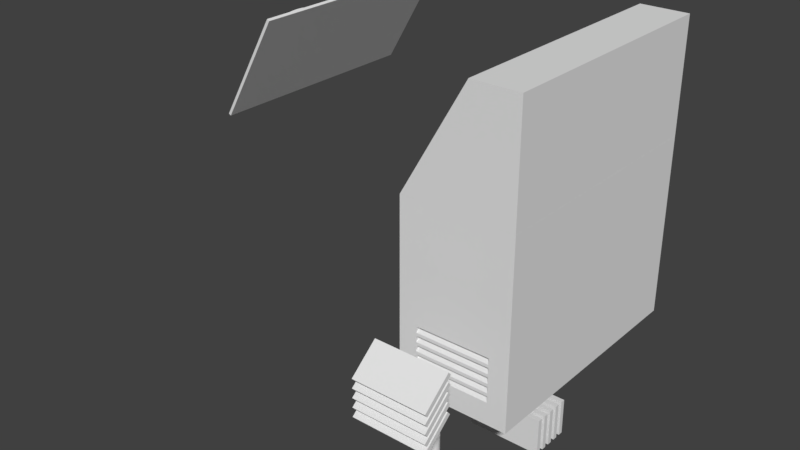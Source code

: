 # Source: solar2v02.blend  (saved by Blender 2.79.0; exported with 4.5.12 LTS)
import bpy
from mathutils import Matrix  # noqa: F401  (used for matrix-valued properties, if any)

bpy.ops.wm.read_factory_settings(use_empty=True)
scene = bpy.context.scene
scene.name = 'Scene'

# ---- collections
col_collection_1 = bpy.data.collections.new('Collection 1'); scene.collection.children.link(col_collection_1)

# ---- materials (node trees are filled in below, after node groups)
mat_material = bpy.data.materials.new('Material')
mat_material.alpha_threshold = 0.0
mat_material.use_transparent_shadow = False
mat_material.roughness = 0.5
mat_material.line_color = (0.0, 0.0, 0.0, 1.0)

# ---- material node trees

# ---- world
world_world = bpy.data.worlds.new('World'); scene.world = world_world
world_world.color = (0.05088, 0.05088, 0.05088)
world_world.use_sun_shadow = False
world_world.sun_shadow_jitter_overblur = 0.0
world_world.cycles.sampling_method = 'MANUAL'

# ---- meshes
me_cube_014 = bpy.data.meshes.new('Cube.014')
me_cube_014.from_pydata([(-10.0, -10.0, -10.0), (-10.0, -10.0, 10.0), (-10.0, 10.0, -10.0), (-10.0, 10.0, 10.0), (10.0, -10.0, -10.0), (10.0, -10.0, 10.0), (10.0, 10.0, -10.0), (10.0, 10.0, 10.0)], [], [(0, 1, 3, 2), (2, 3, 7, 6), (6, 7, 5, 4), (4, 5, 1, 0), (2, 6, 4, 0), (7, 3, 1, 5)])
me_cube_014.use_remesh_preserve_volume = False
me_cube_014.use_remesh_preserve_attributes = False
me_cube_014.use_mirror_vertex_groups = False
me_cube_014.update()
me_cube_013 = bpy.data.meshes.new('Cube.013')
me_cube_013.from_pydata([(-10.0, -10.0, -10.0), (-10.0, -10.0, 10.0), (-10.0, 10.0, -10.0), (-10.0, 10.0, 10.0), (10.0, -10.0, -10.0), (10.0, -10.0, 10.0), (10.0, 10.0, -10.0), (10.0, 10.0, 10.0)], [], [(0, 1, 3, 2), (2, 3, 7, 6), (6, 7, 5, 4), (4, 5, 1, 0), (2, 6, 4, 0), (7, 3, 1, 5)])
me_cube_013.use_remesh_preserve_volume = False
me_cube_013.use_remesh_preserve_attributes = False
me_cube_013.use_mirror_vertex_groups = False
me_cube_013.update()
me_cube_012 = bpy.data.meshes.new('Cube.012')
me_cube_012.from_pydata([(-10.0, -10.0, -10.0), (-10.0, -10.0, 10.0), (-10.0, 10.0, -10.0), (-10.0, 10.0, 10.0), (10.0, -10.0, -10.0), (10.0, -10.0, 10.0), (10.0, 10.0, -10.0), (10.0, 10.0, 10.0)], [], [(0, 1, 3, 2), (2, 3, 7, 6), (6, 7, 5, 4), (4, 5, 1, 0), (2, 6, 4, 0), (7, 3, 1, 5)])
me_cube_012.use_remesh_preserve_volume = False
me_cube_012.use_remesh_preserve_attributes = False
me_cube_012.use_mirror_vertex_groups = False
me_cube_012.update()
me_cube_011 = bpy.data.meshes.new('Cube.011')
me_cube_011.from_pydata([(-10.0, -10.0, -10.0), (-10.0, -10.0, 10.0), (-10.0, 10.0, -10.0), (-10.0, 10.0, 10.0), (10.0, -10.0, -10.0), (10.0, -10.0, 10.0), (10.0, 10.0, -10.0), (10.0, 10.0, 10.0)], [], [(0, 1, 3, 2), (2, 3, 7, 6), (6, 7, 5, 4), (4, 5, 1, 0), (2, 6, 4, 0), (7, 3, 1, 5)])
me_cube_011.use_remesh_preserve_volume = False
me_cube_011.use_remesh_preserve_attributes = False
me_cube_011.use_mirror_vertex_groups = False
me_cube_011.update()
me_cube_010 = bpy.data.meshes.new('Cube.010')
me_cube_010.from_pydata([(-10.0, -10.0, -10.0), (-10.0, -10.0, 10.0), (-10.0, 10.0, -10.0), (-10.0, 10.0, 10.0), (10.0, -10.0, -10.0), (10.0, -10.0, 10.0), (10.0, 10.0, -10.0), (10.0, 10.0, 10.0)], [], [(0, 1, 3, 2), (2, 3, 7, 6), (6, 7, 5, 4), (4, 5, 1, 0), (2, 6, 4, 0), (7, 3, 1, 5)])
me_cube_010.use_remesh_preserve_volume = False
me_cube_010.use_remesh_preserve_attributes = False
me_cube_010.use_mirror_vertex_groups = False
me_cube_010.update()
me_cube_009 = bpy.data.meshes.new('Cube.009')
me_cube_009.from_pydata([(-10.0, -10.0, -10.0), (-10.0, -10.0, 10.0), (-10.0, 10.0, -10.0), (-10.0, 10.0, 10.0), (10.0, -10.0, -10.0), (10.0, -10.0, 10.0), (10.0, 10.0, -10.0), (10.0, 10.0, 10.0)], [], [(0, 1, 3, 2), (2, 3, 7, 6), (6, 7, 5, 4), (4, 5, 1, 0), (2, 6, 4, 0), (7, 3, 1, 5)])
me_cube_009.use_remesh_preserve_volume = False
me_cube_009.use_remesh_preserve_attributes = False
me_cube_009.use_mirror_vertex_groups = False
me_cube_009.update()
me_cube_008 = bpy.data.meshes.new('Cube.008')
me_cube_008.from_pydata([(-10.0, -10.0, -10.0), (-10.0, -10.0, 10.0), (-10.0, 10.0, -10.0), (-10.0, 10.0, 10.0), (10.0, -10.0, -10.0), (10.0, -10.0, 10.0), (10.0, 10.0, -10.0), (10.0, 10.0, 10.0)], [], [(0, 1, 3, 2), (2, 3, 7, 6), (6, 7, 5, 4), (4, 5, 1, 0), (2, 6, 4, 0), (7, 3, 1, 5)])
me_cube_008.use_remesh_preserve_volume = False
me_cube_008.use_remesh_preserve_attributes = False
me_cube_008.use_mirror_vertex_groups = False
me_cube_008.update()
me_cube_006 = bpy.data.meshes.new('Cube.006')
me_cube_006.from_pydata([(-10.0, -10.0, -10.0), (-10.0, -10.0, 10.0), (-10.0, 10.0, -10.0), (-10.0, 10.0, 10.0), (10.0, -10.0, -10.0), (10.0, -10.0, 10.0), (10.0, 10.0, -10.0), (10.0, 10.0, 10.0)], [], [(0, 1, 3, 2), (2, 3, 7, 6), (6, 7, 5, 4), (4, 5, 1, 0), (2, 6, 4, 0), (7, 3, 1, 5)])
me_cube_006.use_remesh_preserve_volume = False
me_cube_006.use_remesh_preserve_attributes = False
me_cube_006.use_mirror_vertex_groups = False
me_cube_006.update()
me_cube_005 = bpy.data.meshes.new('Cube.005')
me_cube_005.from_pydata([(-10.0, -10.0, -10.0), (-10.0, -10.0, 10.0), (-10.0, 10.0, -10.0), (-10.0, 10.0, 10.0), (10.0, -10.0, -10.0), (10.0, -10.0, 10.0), (10.0, 10.0, -10.0), (10.0, 10.0, 10.0)], [], [(0, 1, 3, 2), (2, 3, 7, 6), (6, 7, 5, 4), (4, 5, 1, 0), (2, 6, 4, 0), (7, 3, 1, 5)])
me_cube_005.use_remesh_preserve_volume = False
me_cube_005.use_remesh_preserve_attributes = False
me_cube_005.use_mirror_vertex_groups = False
me_cube_005.update()
me_cube_004 = bpy.data.meshes.new('Cube.004')
me_cube_004.from_pydata([(-10.0, -10.0, -10.0), (-10.0, -10.0, 10.0), (-10.0, 10.0, -10.0), (-10.0, 10.0, 10.0), (10.0, -10.0, -10.0), (10.0, -10.0, 10.0), (10.0, 10.0, -10.0), (10.0, 10.0, 10.0)], [], [(0, 1, 3, 2), (2, 3, 7, 6), (6, 7, 5, 4), (4, 5, 1, 0), (2, 6, 4, 0), (7, 3, 1, 5)])
me_cube_004.use_remesh_preserve_volume = False
me_cube_004.use_remesh_preserve_attributes = False
me_cube_004.use_mirror_vertex_groups = False
me_cube_004.update()
me_cylinder_001 = bpy.data.meshes.new('Cylinder.001')
me_cylinder_001.from_pydata([(0.0, 10.0, -10.0), (0.0, 10.0, 10.0), (1.951, 9.808, -10.0), (1.951, 9.808, 10.0), (3.827, 9.239, -10.0), (3.827, 9.239, 10.0), (5.556, 8.315, -10.0), (5.556, 8.315, 10.0), (7.071, 7.071, -10.0), (7.071, 7.071, 10.0), (8.315, 5.556, -10.0), (8.315, 5.556, 10.0), (9.239, 3.827, -10.0), (9.239, 3.827, 10.0), (9.808, 1.951, -10.0), (9.808, 1.951, 10.0), (10.0, 7.55e-07, -10.0), (10.0, 7.55e-07, 10.0), (9.808, -1.951, -10.0), (9.808, -1.951, 10.0), (9.239, -3.827, -10.0), (9.239, -3.827, 10.0), (8.315, -5.556, -10.0), (8.315, -5.556, 10.0), (7.071, -7.071, -10.0), (7.071, -7.071, 10.0), (5.556, -8.315, -10.0), (5.556, -8.315, 10.0), (3.827, -9.239, -10.0), (3.827, -9.239, 10.0), (1.951, -9.808, -10.0), (1.951, -9.808, 10.0), (-3.258e-06, -10.0, -10.0), (-3.258e-06, -10.0, 10.0), (-1.951, -9.808, -10.0), (-1.951, -9.808, 10.0), (-3.827, -9.239, -10.0), (-3.827, -9.239, 10.0), (-5.556, -8.315, -10.0), (-5.556, -8.315, 10.0), (-7.071, -7.071, -10.0), (-7.071, -7.071, 10.0), (-8.315, -5.556, -10.0), (-8.315, -5.556, 10.0), (-9.239, -3.827, -10.0), (-9.239, -3.827, 10.0), (-9.808, -1.951, -10.0), (-9.808, -1.951, 10.0), (-10.0, 9.656e-06, -10.0), (-10.0, 9.656e-06, 10.0), (-9.808, 1.951, -10.0), (-9.808, 1.951, 10.0), (-9.239, 3.827, -10.0), (-9.239, 3.827, 10.0), (-8.315, 5.556, -10.0), (-8.315, 5.556, 10.0), (-7.071, 7.071, -10.0), (-7.071, 7.071, 10.0), (-5.556, 8.315, -10.0), (-5.556, 8.315, 10.0), (-3.827, 9.239, -10.0), (-3.827, 9.239, 10.0), (-1.951, 9.808, -10.0), (-1.951, 9.808, 10.0)], [], [(0, 1, 3, 2), (2, 3, 5, 4), (4, 5, 7, 6), (6, 7, 9, 8), (8, 9, 11, 10), (10, 11, 13, 12), (12, 13, 15, 14), (14, 15, 17, 16), (16, 17, 19, 18), (18, 19, 21, 20), (20, 21, 23, 22), (22, 23, 25, 24), (24, 25, 27, 26), (26, 27, 29, 28), (28, 29, 31, 30), (30, 31, 33, 32), (32, 33, 35, 34), (34, 35, 37, 36), (36, 37, 39, 38), (38, 39, 41, 40), (40, 41, 43, 42), (42, 43, 45, 44), (44, 45, 47, 46), (46, 47, 49, 48), (48, 49, 51, 50), (50, 51, 53, 52), (52, 53, 55, 54), (54, 55, 57, 56), (56, 57, 59, 58), (58, 59, 61, 60), (3, 1, 63, 61, 59, 57, 55, 53, 51, 49, 47, 45, 43, 41, 39, 37, 35, 33, 31, 29, 27, 25, 23, 21, 19, 17, 15, 13, 11, 9, 7, 5), (60, 61, 63, 62), (62, 63, 1, 0), (0, 2, 4, 6, 8, 10, 12, 14, 16, 18, 20, 22, 24, 26, 28, 30, 32, 34, 36, 38, 40, 42, 44, 46, 48, 50, 52, 54, 56, 58, 60, 62)])
me_cylinder_001.use_remesh_preserve_volume = False
me_cylinder_001.use_remesh_preserve_attributes = False
me_cylinder_001.use_mirror_vertex_groups = False
me_cylinder_001.update()
me_cylinder = bpy.data.meshes.new('Cylinder')
me_cylinder.from_pydata([(0.0, 10.0, -10.0), (0.0, 10.0, 10.0), (1.951, 9.808, -10.0), (1.951, 9.808, 10.0), (3.827, 9.239, -10.0), (3.827, 9.239, 10.0), (5.556, 8.315, -10.0), (5.556, 8.315, 10.0), (7.071, 7.071, -10.0), (7.071, 7.071, 10.0), (8.315, 5.556, -10.0), (8.315, 5.556, 10.0), (9.239, 3.827, -10.0), (9.239, 3.827, 10.0), (9.808, 1.951, -10.0), (9.808, 1.951, 10.0), (10.0, 7.55e-07, -10.0), (10.0, 7.55e-07, 10.0), (9.808, -1.951, -10.0), (9.808, -1.951, 10.0), (9.239, -3.827, -10.0), (9.239, -3.827, 10.0), (8.315, -5.556, -10.0), (8.315, -5.556, 10.0), (7.071, -7.071, -10.0), (7.071, -7.071, 10.0), (5.556, -8.315, -10.0), (5.556, -8.315, 10.0), (3.827, -9.239, -10.0), (3.827, -9.239, 10.0), (1.951, -9.808, -10.0), (1.951, -9.808, 10.0), (-3.258e-06, -10.0, -10.0), (-3.258e-06, -10.0, 10.0), (-1.951, -9.808, -10.0), (-1.951, -9.808, 10.0), (-3.827, -9.239, -10.0), (-3.827, -9.239, 10.0), (-5.556, -8.315, -10.0), (-5.556, -8.315, 10.0), (-7.071, -7.071, -10.0), (-7.071, -7.071, 10.0), (-8.315, -5.556, -10.0), (-8.315, -5.556, 10.0), (-9.239, -3.827, -10.0), (-9.239, -3.827, 10.0), (-9.808, -1.951, -10.0), (-9.808, -1.951, 10.0), (-10.0, 9.656e-06, -10.0), (-10.0, 9.656e-06, 10.0), (-9.808, 1.951, -10.0), (-9.808, 1.951, 10.0), (-9.239, 3.827, -10.0), (-9.239, 3.827, 10.0), (-8.315, 5.556, -10.0), (-8.315, 5.556, 10.0), (-7.071, 7.071, -10.0), (-7.071, 7.071, 10.0), (-5.556, 8.315, -10.0), (-5.556, 8.315, 10.0), (-3.827, 9.239, -10.0), (-3.827, 9.239, 10.0), (-1.951, 9.808, -10.0), (-1.951, 9.808, 10.0)], [], [(0, 1, 3, 2), (2, 3, 5, 4), (4, 5, 7, 6), (6, 7, 9, 8), (8, 9, 11, 10), (10, 11, 13, 12), (12, 13, 15, 14), (14, 15, 17, 16), (16, 17, 19, 18), (18, 19, 21, 20), (20, 21, 23, 22), (22, 23, 25, 24), (24, 25, 27, 26), (26, 27, 29, 28), (28, 29, 31, 30), (30, 31, 33, 32), (32, 33, 35, 34), (34, 35, 37, 36), (36, 37, 39, 38), (38, 39, 41, 40), (40, 41, 43, 42), (42, 43, 45, 44), (44, 45, 47, 46), (46, 47, 49, 48), (48, 49, 51, 50), (50, 51, 53, 52), (52, 53, 55, 54), (54, 55, 57, 56), (56, 57, 59, 58), (58, 59, 61, 60), (3, 1, 63, 61, 59, 57, 55, 53, 51, 49, 47, 45, 43, 41, 39, 37, 35, 33, 31, 29, 27, 25, 23, 21, 19, 17, 15, 13, 11, 9, 7, 5), (60, 61, 63, 62), (62, 63, 1, 0), (0, 2, 4, 6, 8, 10, 12, 14, 16, 18, 20, 22, 24, 26, 28, 30, 32, 34, 36, 38, 40, 42, 44, 46, 48, 50, 52, 54, 56, 58, 60, 62)])
me_cylinder.use_remesh_preserve_volume = False
me_cylinder.use_remesh_preserve_attributes = False
me_cylinder.use_mirror_vertex_groups = False
me_cylinder.update()
me_cube_002 = bpy.data.meshes.new('Cube.002')
me_cube_002.from_pydata([(-10.0, -10.0, -10.0), (-10.0, -10.0, 10.0), (-10.0, 10.0, -10.0), (-10.0, 10.0, 10.0), (10.0, -10.0, -10.0), (10.0, -10.0, 10.0), (10.0, 10.0, -10.0), (10.0, 10.0, 10.0)], [], [(0, 1, 3, 2), (2, 3, 7, 6), (6, 7, 5, 4), (4, 5, 1, 0), (2, 6, 4, 0), (7, 3, 1, 5)])
me_cube_002.use_remesh_preserve_volume = False
me_cube_002.use_remesh_preserve_attributes = False
me_cube_002.use_mirror_vertex_groups = False
me_cube_002.update()
me_cube_001 = bpy.data.meshes.new('Cube.001')
me_cube_001.from_pydata([(102.9, -168.9, 56.45), (156.6, -168.9, 25.45), (102.9, -6.244, 56.45), (156.6, -6.244, 25.45), (98.45, -176.3, 3.017), (98.45, -176.3, 57.33), (98.45, -95.76, 3.017), (98.45, -95.76, 57.33), (158.8, -179.9, 3.815e-06), (158.8, -179.9, 25.59), (158.8, -95.79, 3.815e-06), (158.8, -95.79, 25.59), (98.45, -3.541, 57.33), (98.45, -3.541, 3.017), (158.8, 0.05997, 3.815e-06), (158.8, 0.05997, 25.59), (98.45, -95.79, 1.526e-05), (98.45, -179.9, 3.815e-06), (98.45, -179.9, 60.35), (98.45, -95.79, 60.35), (98.45, 0.05997, 60.35), (98.45, 0.05997, 1.526e-05), (155.6, -95.76, 24.41), (155.6, -95.76, 3.017), (155.6, -176.3, 3.017), (155.6, -176.3, 24.41), (155.6, -3.541, 24.41), (155.6, -3.541, 3.017), (157.2, -6.244, 26.49), (103.5, -168.9, 57.44), (103.5, -6.244, 57.44), (157.2, -168.9, 26.49), (139.9, -88.85, 33.41), (140.7, -88.85, 34.67), (139.8, -84.3, 33.51), (140.5, -84.3, 34.76), (123.3, -79.92, 43.02), (124.0, -79.92, 44.29), (122.8, -84.3, 43.31), (123.5, -84.3, 44.57), (122.6, -88.85, 43.4), (123.3, -88.85, 44.67), (139.8, -93.41, 33.51), (140.5, -93.41, 34.76), (122.8, -93.41, 43.31), (123.5, -93.41, 44.57), (140.0, -97.78, 35.05), (139.3, -97.78, 33.79), (139.2, -101.8, 35.51), (138.5, -101.8, 34.26), (124.8, -101.8, 43.83), (124.1, -101.8, 42.56), (124.0, -97.78, 44.29), (123.3, -97.78, 43.02), (138.1, -105.4, 36.13), (137.4, -105.4, 34.88), (125.9, -105.4, 43.2), (125.2, -105.4, 41.94), (136.8, -108.3, 36.89), (136.1, -108.3, 35.63), (128.7, -110.4, 41.58), (128.0, -110.4, 40.32), (127.2, -108.3, 42.45), (126.5, -108.3, 41.18), (133.7, -111.7, 38.69), (133.0, -111.7, 37.43), (135.3, -110.4, 37.75), (134.6, -110.4, 36.5), (130.3, -111.7, 40.64), (129.6, -111.7, 39.38), (132.0, -112.2, 39.67), (131.3, -112.2, 38.41), (124.1, -75.89, 42.56), (124.8, -75.89, 43.83), (139.3, -79.92, 33.79), (140.0, -79.92, 35.05), (125.2, -72.35, 41.94), (125.9, -72.35, 43.2), (138.5, -75.89, 34.26), (139.2, -75.89, 35.51), (137.4, -72.35, 34.88), (138.1, -72.35, 36.13), (128.0, -67.3, 40.32), (128.7, -67.3, 41.58), (126.5, -69.45, 41.18), (127.2, -69.45, 42.45), (136.1, -69.45, 35.63), (136.8, -69.45, 36.89), (129.6, -65.97, 39.38), (130.3, -65.97, 40.64), (134.6, -67.3, 36.5), (135.3, -67.3, 37.75), (133.0, -65.97, 37.43), (133.7, -65.97, 38.69), (131.3, -65.52, 38.41), (132.0, -65.52, 39.67)], [], [(2, 0, 1, 70, 68, 60, 62, 56, 50, 52, 45, 41, 39, 37, 73, 77, 85, 83, 89, 95, 3), (0, 29, 31, 1), (3, 1, 31, 28), (10, 8, 17, 16, 21, 14), (8, 9, 18, 17), (21, 20, 15, 14), (4, 5, 25, 24), (4, 6, 16, 17), (5, 4, 17, 18), (7, 5, 18, 19), (13, 12, 20, 21), (12, 7, 19, 20), (6, 13, 21, 16), (24, 25, 22, 23), (23, 22, 26, 27), (12, 13, 27, 26), (11, 15, 28, 31, 9), (7, 12, 26, 94, 88, 82, 84, 76, 72, 36, 38, 40, 44, 53, 51, 57, 63, 61, 69, 71, 25, 5), (11, 9, 8, 10, 14, 15), (13, 6, 4, 24, 23, 27), (9, 31, 29, 30, 28, 15, 20, 19, 18), (30, 2, 3, 28), (29, 0, 2, 30), (45, 44, 40, 41), (3, 95, 93, 91, 87, 81, 79, 75, 35, 33, 43, 46, 48, 54, 58, 66, 64, 70, 1), (56, 57, 51, 50), (50, 51, 53, 52), (35, 34, 32, 33), (39, 38, 36, 37), (41, 40, 38, 39), (73, 72, 76, 77), (95, 94, 92, 93), (64, 65, 71, 70), (79, 78, 74, 75), (70, 71, 69, 68), (93, 92, 90, 91), (77, 76, 84, 85), (58, 59, 67, 66), (85, 84, 82, 83), (62, 63, 57, 56), (87, 86, 80, 81), (75, 74, 34, 35), (60, 61, 63, 62), (54, 55, 59, 58), (46, 47, 49, 48), (89, 88, 94, 95), (37, 36, 72, 73), (33, 32, 42, 43), (52, 53, 44, 45), (25, 71, 65, 67, 59, 55, 49, 47, 42, 32, 34, 74, 78, 80, 86, 90, 92, 94, 26, 22), (66, 67, 65, 64), (91, 90, 86, 87), (83, 82, 88, 89), (43, 42, 47, 46), (68, 69, 61, 60), (81, 80, 78, 79), (48, 49, 55, 54)])
me_cube_001.use_remesh_preserve_volume = False
me_cube_001.use_remesh_preserve_attributes = False
me_cube_001.use_mirror_vertex_groups = False
me_cube_001.update()
me_cube = bpy.data.meshes.new('Cube')
me_cube.from_pydata([(0.0, 0.0, 0.0), (0.0, -134.9, 0.0), (-60.35, -134.9, 0.0), (-60.35, 0.0, 0.0), (-3.017, -2.7, 98.45), (-3.017, -132.2, 98.45), (-57.33, -132.2, 98.45), (-57.33, -2.7, 98.45), (0.0, 0.0, 98.45), (-1.978e-05, -134.9, 98.45), (-60.35, 0.0, 98.45), (-60.35, -134.9, 98.45), (0.0, 0.0, 98.45), (-1.978e-05, -134.9, 98.45), (-60.35, 0.0, 98.45), (-60.35, -134.9, 98.45), (0.0, 0.0, 98.45), (-1.978e-05, -134.9, 98.45), (-60.35, 0.0, 98.45), (-60.35, -134.9, 98.45), (-3.017, -2.7, 3.0), (-3.017, -132.2, 3.0), (-57.33, -2.7, 3.0), (-57.33, -132.2, 3.0), (-50.31, -8.197, -2.384e-07), (-50.31, -8.197, 3.0), (-52.39, -4.308, -2.384e-07), (-52.39, -4.308, 3.0), (-52.87, -4.356, -2.384e-07), (-52.87, -4.356, 3.0), (-53.34, -4.498, -2.384e-07), (-53.34, -4.498, 3.0), (-54.69, -7.765, -2.384e-07), (-54.69, -7.765, 3.0), (-54.46, -8.197, -2.384e-07), (-54.46, -8.197, 3.0), (-54.84, -7.296, -2.384e-07), (-54.84, -7.296, 3.0), (-54.15, -8.576, -2.384e-07), (-54.15, -8.576, 3.0), (-52.87, -9.26, -2.384e-07), (-52.87, -9.26, 3.0), (-52.39, -9.308, -2.384e-07), (-52.39, -9.308, 3.0), (-53.34, -9.118, -2.384e-07), (-53.34, -9.118, 3.0), (-49.93, -6.32, -2.384e-07), (-49.93, -6.32, 3.0), (-51.0, -4.729, -2.384e-07), (-51.0, -4.729, 3.0), (-49.89, -6.808, -2.384e-07), (-49.89, -6.808, 3.0), (-50.08, -5.851, -2.384e-07), (-50.08, -5.851, 3.0), (-51.9, -9.26, -2.384e-07), (-51.9, -9.26, 3.0), (-54.15, -5.04, -2.384e-07), (-54.15, -5.04, 3.0), (-53.77, -4.729, -2.384e-07), (-53.77, -4.729, 3.0), (-54.46, -5.419, -2.384e-07), (-54.46, -5.419, 3.0), (-49.93, -7.296, -2.384e-07), (-49.93, -7.296, 3.0), (-51.0, -8.887, -2.384e-07), (-51.0, -8.887, 3.0), (-50.62, -8.576, -2.384e-07), (-50.62, -8.576, 3.0), (-50.08, -7.765, -2.384e-07), (-50.08, -7.765, 3.0), (-54.89, -6.808, -2.384e-07), (-54.89, -6.808, 3.0), (-53.77, -8.887, -2.384e-07), (-53.77, -8.887, 3.0), (-54.84, -6.32, -2.384e-07), (-54.84, -6.32, 3.0), (-50.62, -5.04, -2.384e-07), (-50.62, -5.04, 3.0), (-51.43, -9.118, -2.384e-07), (-51.43, -9.118, 3.0), (-50.31, -5.419, -2.384e-07), (-50.31, -5.419, 3.0), (-54.69, -5.851, -2.384e-07), (-54.69, -5.851, 3.0), (-51.43, -4.498, -2.384e-07), (-51.43, -4.498, 3.0), (-51.9, -4.356, -2.384e-07), (-51.9, -4.356, 3.0), (-47.08, -124.5, -4.768e-07), (-47.08, -124.5, 3.0), (-50.4, -118.3, -4.768e-07), (-50.4, -118.3, 3.0), (-51.18, -118.4, -4.768e-07), (-51.18, -118.4, 3.0), (-51.93, -118.6, -4.768e-07), (-51.93, -118.6, 3.0), (-54.1, -123.8, -4.768e-07), (-54.1, -123.8, 3.0), (-53.73, -124.5, -4.768e-07), (-53.73, -124.5, 3.0), (-54.33, -123.1, -4.768e-07), (-54.33, -123.1, 3.0), (-53.23, -125.1, -4.768e-07), (-53.23, -125.1, 3.0), (-51.18, -126.2, -4.768e-07), (-51.18, -126.2, 3.0), (-50.4, -126.3, -4.768e-07), (-50.4, -126.3, 3.0), (-51.93, -126.0, -4.768e-07), (-51.93, -126.0, 3.0), (-46.48, -121.5, -4.768e-07), (-46.48, -121.5, 3.0), (-48.18, -119.0, -4.768e-07), (-48.18, -119.0, 3.0), (-46.4, -122.3, -4.768e-07), (-46.4, -122.3, 3.0), (-46.71, -120.8, -4.768e-07), (-46.71, -120.8, 3.0), (-49.62, -126.2, -4.768e-07), (-49.62, -126.2, 3.0), (-53.23, -119.5, -4.768e-07), (-53.23, -119.5, 3.0), (-52.62, -119.0, -4.768e-07), (-52.62, -119.0, 3.0), (-53.73, -120.1, -4.768e-07), (-53.73, -120.1, 3.0), (-46.48, -123.1, -4.768e-07), (-46.48, -123.1, 3.0), (-48.18, -125.6, -4.768e-07), (-48.18, -125.6, 3.0), (-47.57, -125.1, -4.768e-07), (-47.57, -125.1, 3.0), (-46.71, -123.8, -4.768e-07), (-46.71, -123.8, 3.0), (-54.4, -122.3, -4.768e-07), (-54.4, -122.3, 3.0), (-52.62, -125.6, -4.768e-07), (-52.62, -125.6, 3.0), (-54.33, -121.5, -4.768e-07), (-54.33, -121.5, 3.0), (-47.57, -119.5, -4.768e-07), (-47.57, -119.5, 3.0), (-48.87, -126.0, -4.768e-07), (-48.87, -126.0, 3.0), (-47.08, -120.1, -4.768e-07), (-47.08, -120.1, 3.0), (-54.1, -120.8, -4.768e-07), (-54.1, -120.8, 3.0), (-48.87, -118.6, -4.768e-07), (-48.87, -118.6, 3.0), (-49.62, -118.4, -4.768e-07), (-49.62, -118.4, 3.0), (-10.54, -2.7, 31.99), (-10.54, -1.192e-07, 29.72), (-50.54, -2.7, 31.99), (-50.54, -1.192e-07, 29.72), (-50.54, -2.7, 35.25), (-50.54, -4.768e-07, 32.99), (-10.54, -2.7, 35.25), (-10.54, -4.768e-07, 32.99), (-10.54, -1.073e-06, 24.72), (-10.54, -2.7, 26.99), (-50.54, -1.073e-06, 24.72), (-50.54, -2.7, 26.99), (-50.54, -4.768e-07, 27.99), (-50.54, -2.7, 30.25), (-10.54, 4.768e-07, 27.99), (-10.54, -2.7, 30.25), (-10.54, -1.073e-06, 19.72), (-10.54, -2.7, 21.99), (-50.54, -1.192e-07, 19.72), (-50.54, -2.7, 21.99), (-50.54, -1.431e-06, 22.99), (-50.54, -2.7, 25.25), (-10.54, -1.431e-06, 22.99), (-10.54, -2.7, 25.25), (-10.54, -1.073e-06, 14.72), (-10.54, -2.7, 16.99), (-50.54, -1.788e-06, 14.72), (-50.54, -2.7, 16.99), (-50.54, -1.431e-06, 17.99), (-50.54, -2.7, 20.25), (-10.54, 4.768e-07, 17.99), (-10.54, -2.7, 20.25), (-10.54, -1.192e-07, 9.724), (-10.54, -2.7, 11.99), (-50.54, -1.192e-07, 9.724), (-50.54, -2.7, 11.99), (-50.54, -4.768e-07, 12.99), (-50.54, -2.7, 15.25), (-10.54, -4.768e-07, 12.99), (-10.54, -2.7, 15.25), (-50.54, -134.9, 35.14), (-50.54, -132.2, 37.41), (-50.54, -134.9, 31.88), (-50.54, -132.2, 34.15), (-10.54, -134.9, 31.88), (-10.54, -132.2, 34.15), (-10.54, -134.9, 35.14), (-10.54, -132.2, 37.41), (-50.54, -132.2, 32.41), (-50.54, -134.9, 30.14), (-50.54, -132.2, 29.15), (-50.54, -134.9, 26.88), (-10.54, -134.9, 26.88), (-10.54, -132.2, 29.15), (-10.54, -134.9, 30.14), (-10.54, -132.2, 32.41), (-50.54, -132.2, 27.41), (-50.54, -134.9, 25.14), (-50.54, -132.2, 24.15), (-50.54, -134.9, 21.88), (-10.54, -132.2, 24.15), (-10.54, -134.9, 21.88), (-10.54, -132.2, 27.41), (-10.54, -134.9, 25.14), (-50.54, -132.2, 22.41), (-50.54, -134.9, 20.14), (-50.54, -132.2, 19.15), (-50.54, -134.9, 16.88), (-10.54, -134.9, 16.88), (-10.54, -132.2, 19.15), (-10.54, -134.9, 20.14), (-10.54, -132.2, 22.41), (-50.54, -132.2, 17.41), (-50.54, -134.9, 15.14), (-50.54, -132.2, 14.15), (-50.54, -134.9, 11.88), (-10.54, -132.2, 14.15), (-10.54, -134.9, 11.88), (-10.54, -132.2, 17.41), (-10.54, -134.9, 15.14), (-50.54, -69.61, 0.0), (-50.54, -69.61, 3.0), (-50.54, -67.11, 0.0), (-50.54, -67.11, 3.0), (-10.54, -67.11, 9.537e-07), (-10.54, -67.11, 3.0), (-10.54, -69.61, -4.768e-07), (-10.54, -69.61, 3.0), (-50.54, -74.61, 3.0), (-50.54, -74.61, -4.768e-07), (-50.54, -72.11, 3.0), (-50.54, -72.11, -4.768e-07), (-10.54, -72.11, 3.0), (-10.54, -72.11, 0.0), (-10.54, -74.61, 3.0), (-10.54, -74.61, -4.768e-07), (-50.54, -79.61, 3.0), (-50.54, -79.61, -4.768e-07), (-50.54, -77.11, 3.0), (-50.54, -77.11, -4.768e-07), (-10.54, -77.11, 3.0), (-10.54, -77.11, 0.0), (-10.54, -79.61, 3.0), (-10.54, -79.61, -4.768e-07), (-50.54, -84.61, 3.0), (-50.54, -84.61, 9.537e-07), (-50.54, -82.11, 3.0), (-50.54, -82.11, 9.537e-07), (-10.54, -82.11, 3.0), (-10.54, -82.11, 0.0), (-10.54, -84.61, 3.0), (-10.54, -84.61, -1.431e-06), (-50.54, -89.61, 3.0), (-50.54, -89.61, 9.537e-07), (-50.54, -87.11, 3.0), (-50.54, -87.11, 9.537e-07), (-10.54, -87.11, 3.0), (-10.54, -87.11, -2.384e-06), (-10.54, -89.61, 3.0), (-10.54, -89.61, -2.861e-06)], [], [(0, 50, 46, 52, 80, 76, 48, 84, 86, 26, 28, 30, 58, 56, 60, 82, 74, 70, 3), (7, 6, 23, 22), (0, 8, 9, 1), (1, 9, 11, 2, 194, 192, 198), (2, 11, 10, 3), (8, 0, 153, 159, 157, 3, 10), (12, 13, 9, 8), (14, 12, 8, 10), (13, 15, 11, 9), (15, 14, 10, 11), (16, 17, 13, 12), (18, 16, 12, 14), (17, 19, 15, 13), (19, 18, 14, 15), (4, 5, 17, 16), (7, 4, 16, 18), (5, 6, 19, 17), (6, 7, 18, 19), (20, 22, 71, 75, 83, 61, 57, 59, 31, 29, 27, 87, 85, 49, 77, 81, 53, 47, 51), (4, 7, 22, 154, 156, 158, 20), (6, 5, 21, 197, 199, 193, 23), (5, 4, 20, 21), (62, 63, 51, 50), (3, 70, 36, 32, 34, 38, 72, 44, 40, 42, 54, 78, 64, 66, 24, 68, 62, 50, 0, 1, 238, 236, 234), (66, 67, 25, 24), (24, 25, 69, 68), (74, 75, 71, 70), (46, 47, 53, 52), (50, 51, 47, 46), (80, 81, 77, 76), (26, 27, 29, 28), (40, 41, 43, 42), (60, 61, 83, 82), (42, 43, 55, 54), (28, 29, 31, 30), (76, 77, 49, 48), (72, 73, 45, 44), (48, 49, 85, 84), (64, 65, 67, 66), (58, 59, 57, 56), (82, 83, 75, 74), (78, 79, 65, 64), (38, 39, 73, 72), (32, 33, 35, 34), (86, 87, 27, 26), (52, 53, 81, 80), (70, 71, 37, 36), (68, 69, 63, 62), (44, 45, 41, 40), (30, 31, 59, 58), (84, 85, 87, 86), (54, 55, 79, 78), (36, 37, 33, 32), (56, 57, 61, 60), (51, 63, 69, 25, 67, 65, 79, 55, 43, 41, 45, 73, 39, 35, 33, 37, 71, 22, 23, 233, 235, 237, 20), (34, 35, 39, 38), (126, 127, 115, 114), (130, 131, 89, 88), (88, 89, 133, 132), (138, 139, 135, 134), (110, 111, 117, 116), (114, 115, 111, 110), (144, 145, 141, 140), (21, 115, 127, 133, 89, 131, 129, 143, 119, 107, 105, 109, 137, 103, 99, 97, 101, 135, 23), (90, 91, 93, 92), (104, 105, 107, 106), (124, 125, 147, 146), (106, 107, 119, 118), (92, 93, 95, 94), (140, 141, 113, 112), (136, 137, 109, 108), (2, 134, 100, 96, 98, 102, 136, 108, 104, 106, 118, 142, 128, 130, 88, 132, 126, 114, 1), (112, 113, 149, 148), (128, 129, 131, 130), (122, 123, 121, 120), (146, 147, 139, 138), (142, 143, 129, 128), (102, 103, 137, 136), (96, 97, 99, 98), (150, 151, 91, 90), (116, 117, 145, 144), (134, 135, 101, 100), (132, 133, 127, 126), (108, 109, 105, 104), (94, 95, 123, 122), (148, 149, 151, 150), (118, 119, 143, 142), (100, 101, 97, 96), (120, 121, 125, 124), (98, 99, 103, 102), (153, 152, 158, 159), (3, 157, 155, 153, 0, 160, 166, 164), (154, 155, 157, 156), (20, 158, 152, 154, 22, 163, 165, 167), (155, 154, 152, 153), (159, 158, 156, 157), (160, 161, 167, 166), (164, 162, 172, 170, 180, 178, 176, 0, 184, 190, 188, 3), (167, 161, 163, 22, 171, 173, 175, 20), (163, 162, 164, 165), (162, 163, 161, 160), (166, 167, 165, 164), (168, 169, 175, 174), (0, 168, 174, 172, 162, 160), (20, 175, 169, 171, 22, 179, 181, 183), (171, 170, 172, 173), (170, 171, 169, 168), (174, 175, 173, 172), (176, 177, 183, 182), (0, 176, 182, 180, 170, 168), (183, 177, 179, 22, 187, 189, 191, 20), (179, 178, 180, 181), (178, 179, 177, 176), (182, 183, 181, 180), (184, 185, 191, 190), (3, 188, 186, 184, 0), (20, 191, 185, 187, 22), (187, 186, 188, 189), (186, 187, 185, 184), (190, 191, 189, 188), (194, 195, 193, 192), (23, 193, 195, 197, 21, 205, 207, 200), (197, 196, 198, 199), (198, 196, 194, 2, 203, 201, 206, 1), (196, 197, 195, 194), (192, 193, 199, 198), (203, 202, 200, 201), (1, 206, 204, 203, 2, 211, 209, 215), (205, 204, 206, 207), (200, 202, 205, 21, 212, 214, 208, 23), (204, 205, 202, 203), (201, 200, 207, 206), (211, 210, 208, 209), (215, 213, 211, 2, 219, 217, 222, 1), (212, 213, 215, 214), (23, 208, 210, 212, 21, 221, 223, 216), (213, 212, 210, 211), (209, 208, 214, 215), (219, 218, 216, 217), (1, 222, 220, 219, 2, 227, 225, 231), (221, 220, 222, 223), (220, 221, 218, 219), (217, 216, 223, 222), (216, 218, 221, 21, 228, 230, 224, 23), (227, 226, 224, 225), (228, 229, 231, 230), (229, 228, 226, 227), (231, 229, 227, 2, 1), (23, 224, 226, 228, 21), (225, 224, 230, 231), (234, 235, 233, 232), (234, 232, 238, 1, 247, 245, 243, 2, 3), (237, 236, 238, 239), (236, 237, 235, 234), (20, 237, 239, 233, 23, 240, 242, 244, 21), (232, 233, 239, 238), (243, 242, 240, 241), (21, 244, 246, 240, 23, 248, 250, 252), (244, 245, 247, 246), (2, 243, 241, 247, 1, 255, 253, 251), (245, 244, 242, 243), (241, 240, 246, 247), (251, 250, 248, 249), (251, 249, 255, 1, 263, 261, 259, 2), (252, 253, 255, 254), (252, 254, 248, 23, 256, 258, 260, 21), (253, 252, 250, 251), (249, 248, 254, 255), (259, 258, 256, 257), (260, 261, 263, 262), (261, 260, 258, 259), (2, 259, 257, 263, 1, 271, 269, 267), (257, 256, 262, 263), (21, 260, 262, 256, 23, 264, 266, 268), (267, 266, 264, 265), (267, 265, 271, 1, 114, 110, 116, 144, 140, 112, 148, 150, 90, 92, 94, 122, 120, 124, 146, 138, 134, 2), (270, 264, 23, 135, 139, 147, 125, 121, 123, 95, 93, 91, 151, 149, 113, 141, 145, 117, 111, 115, 21, 268), (268, 269, 271, 270), (269, 268, 266, 267), (265, 264, 270, 271)])
me_cube.materials.append(mat_material)
me_cube.use_remesh_preserve_volume = False
me_cube.use_remesh_preserve_attributes = False
me_cube.use_mirror_vertex_groups = False
me_cube.update()

# ---- objects
ob_cube_012 = bpy.data.objects.new('Cube.012', me_cube_014)
ob_cube_011 = bpy.data.objects.new('Cube.011', me_cube_013)
ob_cube_010 = bpy.data.objects.new('Cube.010', me_cube_012)
ob_cube_007 = bpy.data.objects.new('Cube.007', me_cube_011)
ob_cube_003 = bpy.data.objects.new('Cube.003', me_cube_010)
ob_cube_009 = bpy.data.objects.new('Cube.009', me_cube_009)
ob_cube_008 = bpy.data.objects.new('Cube.008', me_cube_008)
ob_cube_006 = bpy.data.objects.new('Cube.006', me_cube_006)
ob_cube_005 = bpy.data.objects.new('Cube.005', me_cube_005)
ob_cube_004 = bpy.data.objects.new('Cube.004', me_cube_004)
ob_cylinder_001 = bpy.data.objects.new('Cylinder.001', me_cylinder_001)
ob_cylinder = bpy.data.objects.new('Cylinder', me_cylinder)
ob_cube_002 = bpy.data.objects.new('Cube.002', me_cube_002)
ob_cube_001 = bpy.data.objects.new('Cube.001', me_cube_001)
ob_cube = bpy.data.objects.new('Cube', me_cube)

# ---- transforms, parenting, visibility, modifiers, constraints
ob_cube_012.location = (-1.369, -5.0, -35.74)
ob_cube_012.rotation_euler = (-1.57, -4.321e-07, -3.142)
ob_cube_012.scale = (2.0, 1.0, 0.125)
ob_cube_012.lineart.crease_threshold = 0.0
ob_cube_011.location = (-1.369, -10.0, -35.74)
ob_cube_011.rotation_euler = (-1.57, -2.495e-07, -3.142)
ob_cube_011.scale = (2.0, 1.0, 0.125)
ob_cube_011.lineart.crease_threshold = 0.0
ob_cube_010.location = (-1.369, -15.0, -35.74)
ob_cube_010.rotation_euler = (-1.57, -2.495e-07, -3.142)
ob_cube_010.scale = (2.0, 1.0, 0.125)
ob_cube_010.lineart.crease_threshold = 0.0
ob_cube_007.location = (-1.369, -20.0, -35.74)
ob_cube_007.rotation_euler = (-1.57, -2.495e-07, -3.142)
ob_cube_007.scale = (2.0, 1.0, 0.125)
ob_cube_007.lineart.crease_threshold = 0.0
ob_cube_003.location = (-1.369, -25.0, -35.74)
ob_cube_003.rotation_euler = (-1.57, -2.495e-07, -3.142)
ob_cube_003.scale = (2.0, 1.0, 0.125)
ob_cube_003.lineart.crease_threshold = 0.0
ob_cube_009.location = (-1.369, -106.8, 34.49)
ob_cube_009.rotation_euler = (-0.6981, -0.0, -3.142)
ob_cube_009.scale = (2.0, 1.0, 0.125)
ob_cube_009.lineart.crease_threshold = 0.0
ob_cube_008.location = (-1.369, -106.8, 29.49)
ob_cube_008.rotation_euler = (-0.6981, -0.0, -3.142)
ob_cube_008.scale = (2.0, 1.0, 0.125)
ob_cube_008.lineart.crease_threshold = 0.0
ob_cube_006.location = (-1.369, -106.8, 24.49)
ob_cube_006.rotation_euler = (-0.6981, -0.0, -3.142)
ob_cube_006.scale = (2.0, 1.0, 0.125)
ob_cube_006.lineart.crease_threshold = 0.0
ob_cube_005.location = (-1.369, -106.8, 19.49)
ob_cube_005.rotation_euler = (-0.6981, -0.0, -3.142)
ob_cube_005.scale = (2.0, 1.0, 0.125)
ob_cube_005.lineart.crease_threshold = 0.0
ob_cube_004.location = (-1.369, -106.8, 14.49)
ob_cube_004.rotation_euler = (-0.6981, -0.0, -3.142)
ob_cube_004.scale = (2.0, 1.0, 0.125)
ob_cube_004.lineart.crease_threshold = 0.0
ob_cylinder_001.location = (-21.23, -58.95, -43.88)
ob_cylinder_001.scale = (0.4, 0.4, 1.0)
ob_cylinder_001.lineart.crease_threshold = 0.0
ob_cylinder.location = (-157.9, -3.279, 128.9)
ob_cylinder.rotation_euler = (0.0, 2.094, 0.0)
ob_cylinder.scale = (1.0, 1.75, 0.5)
ob_cylinder.lineart.crease_threshold = 0.0
ob_cube_002.location = (-131.4, -2.322, 129.0)
ob_cube_002.rotation_euler = (0.0, 0.5236, 0.0)
ob_cube_002.scale = (0.075, 6.1, 3.1)
ob_cube_002.lineart.crease_threshold = 0.0
ob_cube_001.location = (60.35, 143.9, 221.3)
ob_cube_001.scale = (1.0, 0.75, 1.0)
ob_cube_001.delta_location = (-31.17, -80.55, -222.5)
ob_cube_001.delta_rotation_euler = (-0.0, -1.571, 0.0)
ob_cube_001.lineart.crease_threshold = 0.0
ob_cube.location = (29.17, 63.36, -1.177)
ob_cube.lock_rotations_4d = False
ob_cube.empty_display_type = 'ARROWS'
ob_cube.lineart.crease_threshold = 0.0

# ---- collection membership
col_collection_1.objects.link(ob_cube_012)
col_collection_1.objects.link(ob_cube_011)
col_collection_1.objects.link(ob_cube_010)
col_collection_1.objects.link(ob_cube_007)
col_collection_1.objects.link(ob_cube_003)
col_collection_1.objects.link(ob_cube_009)
col_collection_1.objects.link(ob_cube_008)
col_collection_1.objects.link(ob_cube_006)
col_collection_1.objects.link(ob_cube_005)
col_collection_1.objects.link(ob_cube_004)
col_collection_1.objects.link(ob_cylinder_001)
col_collection_1.objects.link(ob_cylinder)
col_collection_1.objects.link(ob_cube_002)
col_collection_1.objects.link(ob_cube_001)
col_collection_1.objects.link(ob_cube)

# ---- scene / render settings (as saved in the file)
scene.frame_start = 1; scene.frame_end = 250; scene.frame_set(6)
scene.render.engine = 'BLENDER_EEVEE_NEXT'
scene.render.resolution_percentage = 50
scene.render.dither_intensity = 0.0
scene.cycles.use_denoising = False
scene.cycles.samples = 128
scene.cycles.sampling_pattern = 'TABULATED_SOBOL'
scene.cycles.use_adaptive_sampling = False
scene.cycles.use_light_tree = False
scene.cycles.blur_glossy = 0.0
scene.cycles.sample_clamp_indirect = 0.0
scene.view_settings.view_transform = 'Standard'
scene.unit_settings.scale_length = 0.001
bpy.context.view_layer.update()

# ---- added for rendering (the .blend has no active camera and no usable light): camera, sun
cam_auto = bpy.data.cameras.new('AutoCamera')
cam_auto.lens = 50.0
cam_auto.sensor_width = 36.0
cam_auto.clip_end = 5511.98
ob_auto_camera = bpy.data.objects.new('AutoCamera', cam_auto)
scene.collection.objects.link(ob_auto_camera)
ob_auto_camera.location = (245.046, -402.822, 303.133)
ob_auto_camera.rotation_euler = (1.09748, -7.21219e-08, 0.694738)
scene.camera = ob_auto_camera
light_auto_sun = bpy.data.lights.new('AutoSun', 'SUN')
light_auto_sun.energy = 3.0
light_auto_sun.angle = 0.0523599
ob_auto_sun = bpy.data.objects.new('AutoSun', light_auto_sun)
scene.collection.objects.link(ob_auto_sun)
ob_auto_sun.rotation_euler = (0.872665, 0.174533, 0.523599)
bpy.context.view_layer.update()
